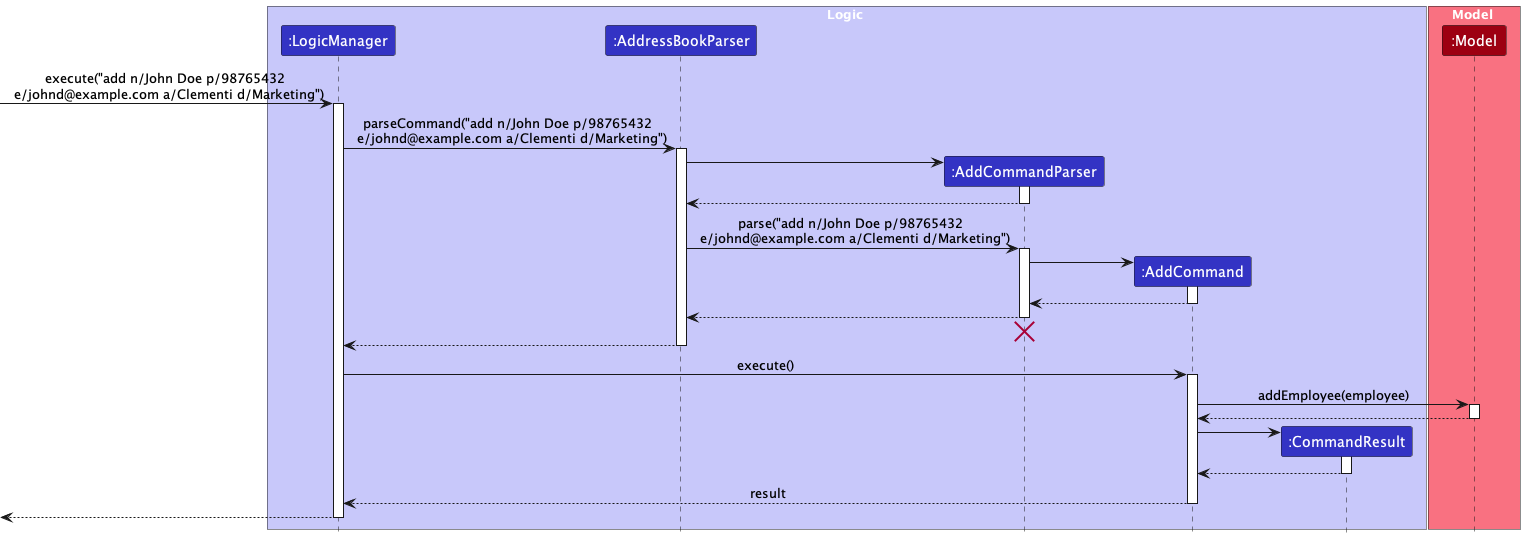

The diagram above was rendered by PlantUML. Its source (embedded in the PNG):
@startuml
!include Style.puml

box Logic LOGIC_COLOR_T1
participant ":LogicManager" as LogicManager LOGIC_COLOR
participant ":AddressBookParser" as AddressBookParser LOGIC_COLOR
participant ":AddCommandParser" as AddCommandParser LOGIC_COLOR
participant ":AddCommand" as AddCommand LOGIC_COLOR
participant ":CommandResult" as CommandResult LOGIC_COLOR
end box

box Model MODEL_COLOR_T1
participant ":Model" as Model MODEL_COLOR
end box

[-> LogicManager : execute("add n/John Doe p/98765432 \n e/johnd@example.com a/Clementi d/Marketing")
activate LogicManager

LogicManager -> AddressBookParser : parseCommand("add n/John Doe p/98765432 \n e/johnd@example.com a/Clementi d/Marketing")
activate AddressBookParser

create AddCommandParser
AddressBookParser -> AddCommandParser
activate AddCommandParser

AddCommandParser --> AddressBookParser
deactivate AddCommandParser

AddressBookParser -> AddCommandParser : parse("add n/John Doe p/98765432 \n e/johnd@example.com a/Clementi d/Marketing")
activate AddCommandParser

create AddCommand
AddCommandParser -> AddCommand
activate AddCommand

AddCommand --> AddCommandParser :
deactivate AddCommand

AddCommandParser --> AddressBookParser :
deactivate AddCommandParser
'Hidden arrow to position the destroy marker below the end of the activation bar.
AddCommandParser -[hidden]-> AddressBookParser
destroy AddCommandParser

AddressBookParser --> LogicManager :
deactivate AddressBookParser

LogicManager -> AddCommand : execute()
activate AddCommand

AddCommand -> Model : addEmployee(employee)
activate Model

Model --> AddCommand
deactivate Model

create CommandResult
AddCommand -> CommandResult
activate CommandResult

CommandResult --> AddCommand
deactivate CommandResult

AddCommand --> LogicManager : result
deactivate AddCommand

[<--LogicManager
deactivate LogicManager
@enduml